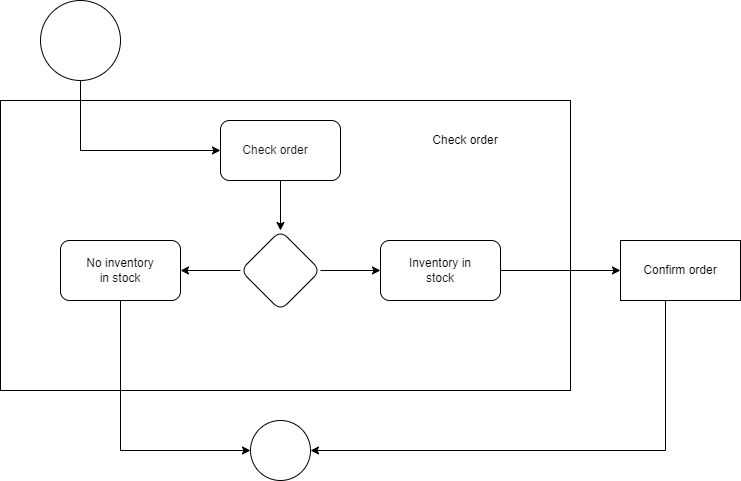

The diagram above was exported from draw.io. Its source (the exported page's mxGraphModel, read from the mxfile embedded in the PNG):
<mxGraphModel dx="1434" dy="964" grid="1" gridSize="10" guides="1" tooltips="1" connect="1" arrows="1" fold="1" page="1" pageScale="1" pageWidth="850" pageHeight="1100" math="0" shadow="0">
  <root>
    <mxCell id="0" />
    <mxCell id="1" parent="0" />
    <mxCell id="OXLVD1dile0GatkdgvxL-13" value="" style="rounded=0;whiteSpace=wrap;html=1;" parent="1" vertex="1">
      <mxGeometry x="50" y="130" width="570" height="290" as="geometry" />
    </mxCell>
    <mxCell id="OXLVD1dile0GatkdgvxL-4" style="edgeStyle=orthogonalEdgeStyle;rounded=0;orthogonalLoop=1;jettySize=auto;html=1;" parent="1" source="OXLVD1dile0GatkdgvxL-3" target="OXLVD1dile0GatkdgvxL-5" edge="1">
      <mxGeometry relative="1" as="geometry">
        <mxPoint x="130" y="180.0000000000001" as="targetPoint" />
        <Array as="points">
          <mxPoint x="130" y="180" />
        </Array>
      </mxGeometry>
    </mxCell>
    <mxCell id="OXLVD1dile0GatkdgvxL-3" value="" style="ellipse;whiteSpace=wrap;html=1;aspect=fixed;" parent="1" vertex="1">
      <mxGeometry x="90" y="30" width="80" height="80" as="geometry" />
    </mxCell>
    <mxCell id="OXLVD1dile0GatkdgvxL-5" value="" style="rounded=1;whiteSpace=wrap;html=1;" parent="1" vertex="1">
      <mxGeometry x="270" y="150.0000000000001" width="120" height="60" as="geometry" />
    </mxCell>
    <mxCell id="OXLVD1dile0GatkdgvxL-7" style="edgeStyle=orthogonalEdgeStyle;rounded=0;orthogonalLoop=1;jettySize=auto;html=1;entryX=0.5;entryY=0;entryDx=0;entryDy=0;" parent="1" source="OXLVD1dile0GatkdgvxL-5" target="OXLVD1dile0GatkdgvxL-6" edge="1">
      <mxGeometry relative="1" as="geometry" />
    </mxCell>
    <mxCell id="OXLVD1dile0GatkdgvxL-9" value="" style="edgeStyle=orthogonalEdgeStyle;rounded=0;orthogonalLoop=1;jettySize=auto;html=1;" parent="1" source="OXLVD1dile0GatkdgvxL-6" target="OXLVD1dile0GatkdgvxL-8" edge="1">
      <mxGeometry relative="1" as="geometry" />
    </mxCell>
    <mxCell id="OXLVD1dile0GatkdgvxL-11" value="" style="edgeStyle=orthogonalEdgeStyle;rounded=0;orthogonalLoop=1;jettySize=auto;html=1;" parent="1" source="OXLVD1dile0GatkdgvxL-6" target="OXLVD1dile0GatkdgvxL-10" edge="1">
      <mxGeometry relative="1" as="geometry" />
    </mxCell>
    <mxCell id="OXLVD1dile0GatkdgvxL-6" value="" style="rhombus;whiteSpace=wrap;html=1;rounded=1;" parent="1" vertex="1">
      <mxGeometry x="290" y="260" width="80" height="80" as="geometry" />
    </mxCell>
    <mxCell id="OXLVD1dile0GatkdgvxL-20" style="edgeStyle=orthogonalEdgeStyle;rounded=0;orthogonalLoop=1;jettySize=auto;html=1;fontColor=#FFFFFF;" parent="1" source="OXLVD1dile0GatkdgvxL-8" edge="1">
      <mxGeometry relative="1" as="geometry">
        <mxPoint x="670" y="300" as="targetPoint" />
      </mxGeometry>
    </mxCell>
    <mxCell id="OXLVD1dile0GatkdgvxL-8" value="" style="whiteSpace=wrap;html=1;rounded=1;" parent="1" vertex="1">
      <mxGeometry x="430" y="270" width="120" height="60" as="geometry" />
    </mxCell>
    <mxCell id="OXLVD1dile0GatkdgvxL-19" style="edgeStyle=orthogonalEdgeStyle;rounded=0;orthogonalLoop=1;jettySize=auto;html=1;fontColor=#FFFFFF;" parent="1" source="OXLVD1dile0GatkdgvxL-10" edge="1">
      <mxGeometry relative="1" as="geometry">
        <mxPoint x="300" y="480" as="targetPoint" />
        <Array as="points">
          <mxPoint x="170" y="480" />
          <mxPoint x="300" y="480" />
        </Array>
      </mxGeometry>
    </mxCell>
    <mxCell id="OXLVD1dile0GatkdgvxL-10" value="" style="whiteSpace=wrap;html=1;rounded=1;" parent="1" vertex="1">
      <mxGeometry x="110" y="270" width="120" height="60" as="geometry" />
    </mxCell>
    <mxCell id="OXLVD1dile0GatkdgvxL-12" value="Check order" style="text;strokeColor=none;align=center;fillColor=none;html=1;verticalAlign=middle;whiteSpace=wrap;rounded=0;strokeWidth=20;" parent="1" vertex="1">
      <mxGeometry x="480" y="150" width="70" height="40" as="geometry" />
    </mxCell>
    <mxCell id="OXLVD1dile0GatkdgvxL-15" value="&lt;font color=&quot;#141414&quot;&gt;Check order&lt;/font&gt;" style="text;strokeColor=none;align=center;fillColor=none;html=1;verticalAlign=middle;whiteSpace=wrap;rounded=0;strokeWidth=20;fontColor=#FFFFFF;" parent="1" vertex="1">
      <mxGeometry x="290" y="160" width="70" height="40" as="geometry" />
    </mxCell>
    <mxCell id="OXLVD1dile0GatkdgvxL-16" value="&lt;font color=&quot;#080808&quot;&gt;No inventory in stock&lt;/font&gt;" style="text;strokeColor=none;align=center;fillColor=none;html=1;verticalAlign=middle;whiteSpace=wrap;rounded=0;strokeWidth=20;fontColor=#FFFFFF;" parent="1" vertex="1">
      <mxGeometry x="135" y="280" width="70" height="40" as="geometry" />
    </mxCell>
    <mxCell id="OXLVD1dile0GatkdgvxL-17" value="&lt;font color=&quot;#080808&quot;&gt;Inventory in stock&lt;/font&gt;" style="text;strokeColor=none;align=center;fillColor=none;html=1;verticalAlign=middle;whiteSpace=wrap;rounded=0;strokeWidth=20;fontColor=#FFFFFF;" parent="1" vertex="1">
      <mxGeometry x="455" y="280" width="70" height="40" as="geometry" />
    </mxCell>
    <mxCell id="OXLVD1dile0GatkdgvxL-23" style="edgeStyle=orthogonalEdgeStyle;rounded=0;orthogonalLoop=1;jettySize=auto;html=1;fontColor=#FFFFFF;" parent="1" edge="1">
      <mxGeometry relative="1" as="geometry">
        <mxPoint x="360" y="480" as="targetPoint" />
        <Array as="points">
          <mxPoint x="715" y="480" />
        </Array>
        <mxPoint x="715" y="320" as="sourcePoint" />
      </mxGeometry>
    </mxCell>
    <mxCell id="16Lwb3NCKJ-naThhalh8-1" value="Confirm order" style="rounded=0;whiteSpace=wrap;html=1;" vertex="1" parent="1">
      <mxGeometry x="670" y="270" width="120" height="60" as="geometry" />
    </mxCell>
    <mxCell id="16Lwb3NCKJ-naThhalh8-2" value="" style="ellipse;whiteSpace=wrap;html=1;aspect=fixed;" vertex="1" parent="1">
      <mxGeometry x="300" y="450" width="60" height="60" as="geometry" />
    </mxCell>
  </root>
</mxGraphModel>